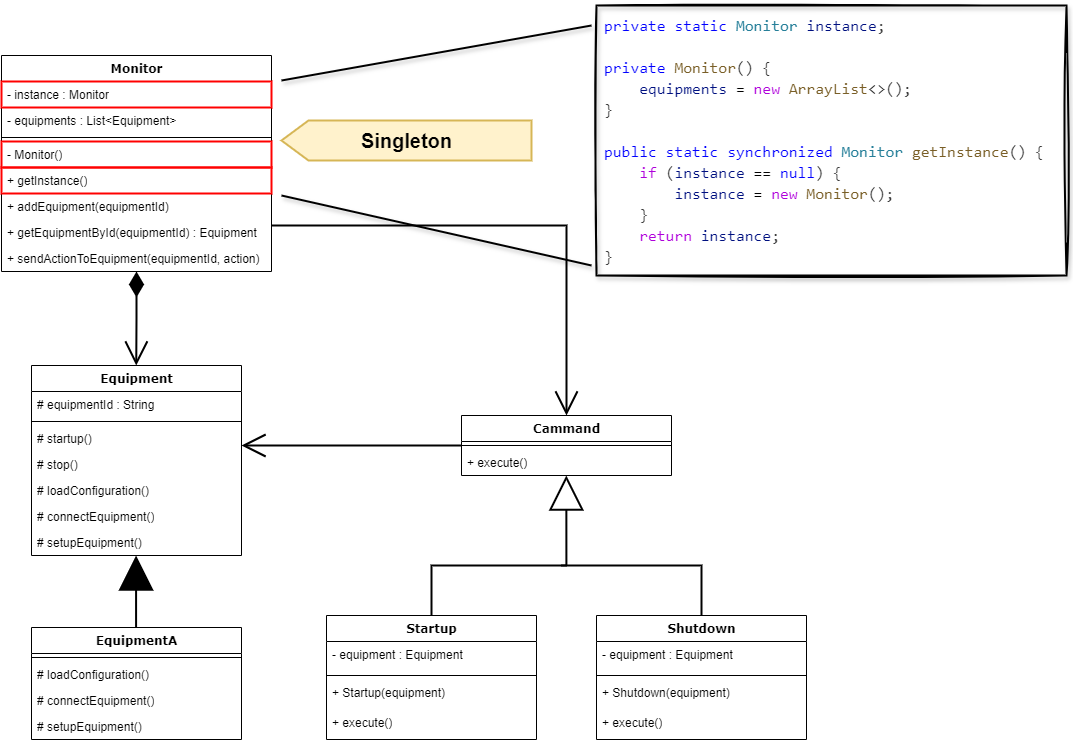

The diagram above was exported from draw.io. Its source (the exported page's mxGraphModel, read from the mxfile embedded in the PNG):
<mxGraphModel dx="1434" dy="844" grid="1" gridSize="10" guides="1" tooltips="1" connect="1" arrows="1" fold="1" page="1" pageScale="1" pageWidth="1654" pageHeight="2336" math="0" shadow="0">
  <root>
    <mxCell id="0" />
    <mxCell id="1" parent="0" />
    <mxCell id="I7sk-krFqAY_X5IJRr1l-1" value="Monitor" style="swimlane;html=1;fontStyle=1;align=center;verticalAlign=top;childLayout=stackLayout;horizontal=1;startSize=26;horizontalStack=0;resizeParent=1;resizeLast=0;collapsible=1;marginBottom=0;swimlaneFillColor=#ffffff;rounded=0;shadow=0;comic=0;labelBackgroundColor=none;strokeWidth=1;fillColor=none;fontFamily=Verdana;fontSize=12" parent="1" vertex="1">
      <mxGeometry x="79.99999999999994" y="110" width="270" height="216" as="geometry" />
    </mxCell>
    <mxCell id="I7sk-krFqAY_X5IJRr1l-211" value="- instance : Monitor" style="text;html=1;strokeColor=#FF0000;fillColor=none;align=left;verticalAlign=top;spacingLeft=4;spacingRight=4;whiteSpace=wrap;overflow=hidden;rotatable=0;points=[[0,0.5],[1,0.5]];portConstraint=eastwest;strokeWidth=2;" parent="I7sk-krFqAY_X5IJRr1l-1" vertex="1">
      <mxGeometry y="26" width="270" height="26" as="geometry" />
    </mxCell>
    <mxCell id="00XhbhdqM9gdyzNKD4hn-1" value="- equipments : List&amp;lt;Equipment&amp;gt;" style="text;html=1;strokeColor=none;fillColor=none;align=left;verticalAlign=top;spacingLeft=4;spacingRight=4;whiteSpace=wrap;overflow=hidden;rotatable=0;points=[[0,0.5],[1,0.5]];portConstraint=eastwest;" parent="I7sk-krFqAY_X5IJRr1l-1" vertex="1">
      <mxGeometry y="52" width="270" height="26" as="geometry" />
    </mxCell>
    <mxCell id="I7sk-krFqAY_X5IJRr1l-3" value="" style="line;html=1;strokeWidth=1;fillColor=none;align=left;verticalAlign=middle;spacingTop=-1;spacingLeft=3;spacingRight=3;rotatable=0;labelPosition=right;points=[];portConstraint=eastwest;" parent="I7sk-krFqAY_X5IJRr1l-1" vertex="1">
      <mxGeometry y="78" width="270" height="8" as="geometry" />
    </mxCell>
    <mxCell id="00XhbhdqM9gdyzNKD4hn-2" value="- Monitor()" style="text;html=1;strokeColor=#FF0000;fillColor=none;align=left;verticalAlign=top;spacingLeft=4;spacingRight=4;whiteSpace=wrap;overflow=hidden;rotatable=0;points=[[0,0.5],[1,0.5]];portConstraint=eastwest;strokeWidth=2;" parent="I7sk-krFqAY_X5IJRr1l-1" vertex="1">
      <mxGeometry y="86" width="270" height="26" as="geometry" />
    </mxCell>
    <mxCell id="00XhbhdqM9gdyzNKD4hn-3" value="+ getInstance()" style="text;html=1;strokeColor=#FF0000;fillColor=none;align=left;verticalAlign=top;spacingLeft=4;spacingRight=4;whiteSpace=wrap;overflow=hidden;rotatable=0;points=[[0,0.5],[1,0.5]];portConstraint=eastwest;strokeWidth=2;" parent="I7sk-krFqAY_X5IJRr1l-1" vertex="1">
      <mxGeometry y="112" width="270" height="26" as="geometry" />
    </mxCell>
    <mxCell id="I7sk-krFqAY_X5IJRr1l-212" value="+ addEquipment(equipmentId)" style="text;html=1;strokeColor=none;fillColor=none;align=left;verticalAlign=top;spacingLeft=4;spacingRight=4;whiteSpace=wrap;overflow=hidden;rotatable=0;points=[[0,0.5],[1,0.5]];portConstraint=eastwest;" parent="I7sk-krFqAY_X5IJRr1l-1" vertex="1">
      <mxGeometry y="138" width="270" height="26" as="geometry" />
    </mxCell>
    <mxCell id="I7sk-krFqAY_X5IJRr1l-214" value="+ getEquipmentById(equipmentId) : Equipment" style="text;html=1;strokeColor=none;fillColor=none;align=left;verticalAlign=top;spacingLeft=4;spacingRight=4;whiteSpace=wrap;overflow=hidden;rotatable=0;points=[[0,0.5],[1,0.5]];portConstraint=eastwest;" parent="I7sk-krFqAY_X5IJRr1l-1" vertex="1">
      <mxGeometry y="164" width="270" height="26" as="geometry" />
    </mxCell>
    <mxCell id="I7sk-krFqAY_X5IJRr1l-223" value="+ sendActionToEquipment(equipmentId, action)" style="text;html=1;strokeColor=none;fillColor=none;align=left;verticalAlign=top;spacingLeft=4;spacingRight=4;whiteSpace=wrap;overflow=hidden;rotatable=0;points=[[0,0.5],[1,0.5]];portConstraint=eastwest;" parent="I7sk-krFqAY_X5IJRr1l-1" vertex="1">
      <mxGeometry y="190" width="270" height="26" as="geometry" />
    </mxCell>
    <mxCell id="I7sk-krFqAY_X5IJRr1l-9" value="Cammand" style="swimlane;html=1;fontStyle=1;align=center;verticalAlign=top;childLayout=stackLayout;horizontal=1;startSize=26;horizontalStack=0;resizeParent=1;resizeLast=0;collapsible=1;marginBottom=0;swimlaneFillColor=#ffffff;rounded=0;shadow=0;comic=0;labelBackgroundColor=none;strokeWidth=1;fillColor=none;fontFamily=Verdana;fontSize=12" parent="1" vertex="1">
      <mxGeometry x="540" y="470" width="210" height="60" as="geometry" />
    </mxCell>
    <mxCell id="I7sk-krFqAY_X5IJRr1l-11" value="" style="line;html=1;strokeWidth=1;fillColor=none;align=left;verticalAlign=middle;spacingTop=-1;spacingLeft=3;spacingRight=3;rotatable=0;labelPosition=right;points=[];portConstraint=eastwest;" parent="I7sk-krFqAY_X5IJRr1l-9" vertex="1">
      <mxGeometry y="26" width="210" height="8" as="geometry" />
    </mxCell>
    <mxCell id="I7sk-krFqAY_X5IJRr1l-12" value="+ execute()" style="text;html=1;strokeColor=none;fillColor=none;align=left;verticalAlign=top;spacingLeft=4;spacingRight=4;whiteSpace=wrap;overflow=hidden;rotatable=0;points=[[0,0.5],[1,0.5]];portConstraint=eastwest;" parent="I7sk-krFqAY_X5IJRr1l-9" vertex="1">
      <mxGeometry y="34" width="210" height="26" as="geometry" />
    </mxCell>
    <mxCell id="I7sk-krFqAY_X5IJRr1l-18" value="" style="edgeStyle=orthogonalEdgeStyle;rounded=0;orthogonalLoop=1;jettySize=auto;html=1;endArrow=open;endFill=0;endSize=20;startArrow=diamondThin;startFill=1;startSize=20;strokeWidth=2;" parent="1" source="I7sk-krFqAY_X5IJRr1l-1" edge="1">
      <mxGeometry relative="1" as="geometry">
        <mxPoint x="214.76999999999987" y="348" as="sourcePoint" />
        <mxPoint x="214.7499999999999" y="420" as="targetPoint" />
        <Array as="points" />
      </mxGeometry>
    </mxCell>
    <mxCell id="I7sk-krFqAY_X5IJRr1l-33" value="" style="endArrow=block;html=1;rounded=0;strokeWidth=2;endFill=0;endSize=30;" parent="1" edge="1">
      <mxGeometry width="50" height="50" relative="1" as="geometry">
        <mxPoint x="644.8999999999999" y="620" as="sourcePoint" />
        <mxPoint x="644.8325" y="530" as="targetPoint" />
      </mxGeometry>
    </mxCell>
    <mxCell id="I7sk-krFqAY_X5IJRr1l-36" value="Shutdown" style="swimlane;html=1;fontStyle=1;align=center;verticalAlign=top;childLayout=stackLayout;horizontal=1;startSize=26;horizontalStack=0;resizeParent=1;resizeLast=0;collapsible=1;marginBottom=0;swimlaneFillColor=#ffffff;rounded=0;shadow=0;comic=0;labelBackgroundColor=none;strokeWidth=1;fillColor=none;fontFamily=Verdana;fontSize=12" parent="1" vertex="1">
      <mxGeometry x="675" y="670" width="210" height="124" as="geometry" />
    </mxCell>
    <mxCell id="I7sk-krFqAY_X5IJRr1l-50" value="- equipment : Equipment" style="text;html=1;strokeColor=none;fillColor=none;align=left;verticalAlign=top;spacingLeft=4;spacingRight=4;whiteSpace=wrap;overflow=hidden;rotatable=0;points=[[0,0.5],[1,0.5]];portConstraint=eastwest;" parent="I7sk-krFqAY_X5IJRr1l-36" vertex="1">
      <mxGeometry y="26" width="210" height="30" as="geometry" />
    </mxCell>
    <mxCell id="I7sk-krFqAY_X5IJRr1l-38" value="" style="line;html=1;strokeWidth=1;fillColor=none;align=left;verticalAlign=middle;spacingTop=-1;spacingLeft=3;spacingRight=3;rotatable=0;labelPosition=right;points=[];portConstraint=eastwest;" parent="I7sk-krFqAY_X5IJRr1l-36" vertex="1">
      <mxGeometry y="56" width="210" height="8" as="geometry" />
    </mxCell>
    <mxCell id="I7sk-krFqAY_X5IJRr1l-39" value="+ Shutdown(equipment)" style="text;html=1;strokeColor=none;fillColor=none;align=left;verticalAlign=top;spacingLeft=4;spacingRight=4;whiteSpace=wrap;overflow=hidden;rotatable=0;points=[[0,0.5],[1,0.5]];portConstraint=eastwest;" parent="I7sk-krFqAY_X5IJRr1l-36" vertex="1">
      <mxGeometry y="64" width="210" height="30" as="geometry" />
    </mxCell>
    <mxCell id="I7sk-krFqAY_X5IJRr1l-42" value="+ execute()" style="text;html=1;strokeColor=none;fillColor=none;align=left;verticalAlign=top;spacingLeft=4;spacingRight=4;whiteSpace=wrap;overflow=hidden;rotatable=0;points=[[0,0.5],[1,0.5]];portConstraint=eastwest;" parent="I7sk-krFqAY_X5IJRr1l-36" vertex="1">
      <mxGeometry y="94" width="210" height="30" as="geometry" />
    </mxCell>
    <mxCell id="I7sk-krFqAY_X5IJRr1l-43" value="Startup" style="swimlane;html=1;fontStyle=1;align=center;verticalAlign=top;childLayout=stackLayout;horizontal=1;startSize=26;horizontalStack=0;resizeParent=1;resizeLast=0;collapsible=1;marginBottom=0;swimlaneFillColor=#ffffff;rounded=0;shadow=0;comic=0;labelBackgroundColor=none;strokeWidth=1;fillColor=none;fontFamily=Verdana;fontSize=12" parent="1" vertex="1">
      <mxGeometry x="405" y="670" width="210" height="124" as="geometry" />
    </mxCell>
    <mxCell id="I7sk-krFqAY_X5IJRr1l-51" value="- equipment : Equipment" style="text;html=1;strokeColor=none;fillColor=none;align=left;verticalAlign=top;spacingLeft=4;spacingRight=4;whiteSpace=wrap;overflow=hidden;rotatable=0;points=[[0,0.5],[1,0.5]];portConstraint=eastwest;" parent="I7sk-krFqAY_X5IJRr1l-43" vertex="1">
      <mxGeometry y="26" width="210" height="30" as="geometry" />
    </mxCell>
    <mxCell id="I7sk-krFqAY_X5IJRr1l-45" value="" style="line;html=1;strokeWidth=1;fillColor=none;align=left;verticalAlign=middle;spacingTop=-1;spacingLeft=3;spacingRight=3;rotatable=0;labelPosition=right;points=[];portConstraint=eastwest;" parent="I7sk-krFqAY_X5IJRr1l-43" vertex="1">
      <mxGeometry y="56" width="210" height="8" as="geometry" />
    </mxCell>
    <mxCell id="I7sk-krFqAY_X5IJRr1l-46" value="+ Startup(equipment)" style="text;html=1;strokeColor=none;fillColor=none;align=left;verticalAlign=top;spacingLeft=4;spacingRight=4;whiteSpace=wrap;overflow=hidden;rotatable=0;points=[[0,0.5],[1,0.5]];portConstraint=eastwest;" parent="I7sk-krFqAY_X5IJRr1l-43" vertex="1">
      <mxGeometry y="64" width="210" height="30" as="geometry" />
    </mxCell>
    <mxCell id="I7sk-krFqAY_X5IJRr1l-47" value="+ execute()" style="text;html=1;strokeColor=none;fillColor=none;align=left;verticalAlign=top;spacingLeft=4;spacingRight=4;whiteSpace=wrap;overflow=hidden;rotatable=0;points=[[0,0.5],[1,0.5]];portConstraint=eastwest;" parent="I7sk-krFqAY_X5IJRr1l-43" vertex="1">
      <mxGeometry y="94" width="210" height="30" as="geometry" />
    </mxCell>
    <mxCell id="I7sk-krFqAY_X5IJRr1l-48" value="" style="endArrow=none;html=1;rounded=0;strokeWidth=2;exitX=0.5;exitY=0;exitDx=0;exitDy=0;" parent="1" source="I7sk-krFqAY_X5IJRr1l-43" edge="1">
      <mxGeometry width="50" height="50" relative="1" as="geometry">
        <mxPoint x="539.9999999999998" y="670" as="sourcePoint" />
        <mxPoint x="645.0899999999999" y="620" as="targetPoint" />
        <Array as="points">
          <mxPoint x="510.0899999999999" y="620" />
        </Array>
      </mxGeometry>
    </mxCell>
    <mxCell id="I7sk-krFqAY_X5IJRr1l-49" value="" style="endArrow=none;html=1;rounded=0;strokeWidth=2;" parent="1" edge="1">
      <mxGeometry width="50" height="50" relative="1" as="geometry">
        <mxPoint x="779.8800000000001" y="670" as="sourcePoint" />
        <mxPoint x="640.0899999999999" y="620" as="targetPoint" />
        <Array as="points">
          <mxPoint x="780.0899999999999" y="620" />
        </Array>
      </mxGeometry>
    </mxCell>
    <mxCell id="I7sk-krFqAY_X5IJRr1l-52" value="" style="edgeStyle=segmentEdgeStyle;endArrow=open;html=1;curved=0;rounded=0;endSize=20;startSize=8;strokeWidth=2;endFill=0;" parent="1" source="I7sk-krFqAY_X5IJRr1l-1" target="I7sk-krFqAY_X5IJRr1l-9" edge="1">
      <mxGeometry width="50" height="50" relative="1" as="geometry">
        <mxPoint x="370" y="280" as="sourcePoint" />
        <mxPoint x="630.0899999999999" y="440" as="targetPoint" />
        <Array as="points">
          <mxPoint x="645" y="280" />
        </Array>
      </mxGeometry>
    </mxCell>
    <mxCell id="I7sk-krFqAY_X5IJRr1l-54" value="Equipment" style="swimlane;html=1;fontStyle=1;align=center;verticalAlign=top;childLayout=stackLayout;horizontal=1;startSize=26;horizontalStack=0;resizeParent=1;resizeLast=0;collapsible=1;marginBottom=0;swimlaneFillColor=#ffffff;rounded=0;shadow=0;comic=0;labelBackgroundColor=none;strokeWidth=1;fillColor=none;fontFamily=Verdana;fontSize=12" parent="1" vertex="1">
      <mxGeometry x="109.99999999999994" y="420" width="210" height="190" as="geometry" />
    </mxCell>
    <mxCell id="I7sk-krFqAY_X5IJRr1l-86" value="# equipmentId : String" style="text;html=1;strokeColor=none;fillColor=none;align=left;verticalAlign=top;spacingLeft=4;spacingRight=4;whiteSpace=wrap;overflow=hidden;rotatable=0;points=[[0,0.5],[1,0.5]];portConstraint=eastwest;" parent="I7sk-krFqAY_X5IJRr1l-54" vertex="1">
      <mxGeometry y="26" width="210" height="26" as="geometry" />
    </mxCell>
    <mxCell id="I7sk-krFqAY_X5IJRr1l-56" value="" style="line;html=1;strokeWidth=1;fillColor=none;align=left;verticalAlign=middle;spacingTop=-1;spacingLeft=3;spacingRight=3;rotatable=0;labelPosition=right;points=[];portConstraint=eastwest;" parent="I7sk-krFqAY_X5IJRr1l-54" vertex="1">
      <mxGeometry y="52" width="210" height="8" as="geometry" />
    </mxCell>
    <mxCell id="I7sk-krFqAY_X5IJRr1l-57" value="# startup()" style="text;html=1;strokeColor=none;fillColor=none;align=left;verticalAlign=top;spacingLeft=4;spacingRight=4;whiteSpace=wrap;overflow=hidden;rotatable=0;points=[[0,0.5],[1,0.5]];portConstraint=eastwest;" parent="I7sk-krFqAY_X5IJRr1l-54" vertex="1">
      <mxGeometry y="60" width="210" height="26" as="geometry" />
    </mxCell>
    <mxCell id="I7sk-krFqAY_X5IJRr1l-61" value="#&lt;span style=&quot;background-color: initial;&quot;&gt;&amp;nbsp;stop()&lt;/span&gt;" style="text;html=1;strokeColor=none;fillColor=none;align=left;verticalAlign=top;spacingLeft=4;spacingRight=4;whiteSpace=wrap;overflow=hidden;rotatable=0;points=[[0,0.5],[1,0.5]];portConstraint=eastwest;" parent="I7sk-krFqAY_X5IJRr1l-54" vertex="1">
      <mxGeometry y="86" width="210" height="26" as="geometry" />
    </mxCell>
    <mxCell id="I7sk-krFqAY_X5IJRr1l-64" value="# loadConfiguration()" style="text;html=1;strokeColor=none;fillColor=none;align=left;verticalAlign=top;spacingLeft=4;spacingRight=4;whiteSpace=wrap;overflow=hidden;rotatable=0;points=[[0,0.5],[1,0.5]];portConstraint=eastwest;" parent="I7sk-krFqAY_X5IJRr1l-54" vertex="1">
      <mxGeometry y="112" width="210" height="26" as="geometry" />
    </mxCell>
    <mxCell id="I7sk-krFqAY_X5IJRr1l-65" value="# connectEquipment()" style="text;html=1;strokeColor=none;fillColor=none;align=left;verticalAlign=top;spacingLeft=4;spacingRight=4;whiteSpace=wrap;overflow=hidden;rotatable=0;points=[[0,0.5],[1,0.5]];portConstraint=eastwest;" parent="I7sk-krFqAY_X5IJRr1l-54" vertex="1">
      <mxGeometry y="138" width="210" height="26" as="geometry" />
    </mxCell>
    <mxCell id="I7sk-krFqAY_X5IJRr1l-66" value="# setupEquipment()" style="text;html=1;strokeColor=none;fillColor=none;align=left;verticalAlign=top;spacingLeft=4;spacingRight=4;whiteSpace=wrap;overflow=hidden;rotatable=0;points=[[0,0.5],[1,0.5]];portConstraint=eastwest;" parent="I7sk-krFqAY_X5IJRr1l-54" vertex="1">
      <mxGeometry y="164" width="210" height="26" as="geometry" />
    </mxCell>
    <mxCell id="I7sk-krFqAY_X5IJRr1l-71" value="" style="endArrow=block;html=1;rounded=0;strokeWidth=2;endFill=1;endSize=30;" parent="1" edge="1">
      <mxGeometry width="50" height="50" relative="1" as="geometry">
        <mxPoint x="214.57999999999993" y="682" as="sourcePoint" />
        <mxPoint x="214.57999999999993" y="610" as="targetPoint" />
      </mxGeometry>
    </mxCell>
    <mxCell id="I7sk-krFqAY_X5IJRr1l-73" value="EquipmentA" style="swimlane;html=1;fontStyle=1;align=center;verticalAlign=top;childLayout=stackLayout;horizontal=1;startSize=26;horizontalStack=0;resizeParent=1;resizeLast=0;collapsible=1;marginBottom=0;swimlaneFillColor=#ffffff;rounded=0;shadow=0;comic=0;labelBackgroundColor=none;strokeWidth=1;fillColor=none;fontFamily=Verdana;fontSize=12" parent="1" vertex="1">
      <mxGeometry x="109.99999999999994" y="682" width="210" height="112" as="geometry" />
    </mxCell>
    <mxCell id="I7sk-krFqAY_X5IJRr1l-75" value="" style="line;html=1;strokeWidth=1;fillColor=none;align=left;verticalAlign=middle;spacingTop=-1;spacingLeft=3;spacingRight=3;rotatable=0;labelPosition=right;points=[];portConstraint=eastwest;" parent="I7sk-krFqAY_X5IJRr1l-73" vertex="1">
      <mxGeometry y="26" width="210" height="8" as="geometry" />
    </mxCell>
    <mxCell id="I7sk-krFqAY_X5IJRr1l-79" value="# loadConfiguration()" style="text;html=1;strokeColor=none;fillColor=none;align=left;verticalAlign=top;spacingLeft=4;spacingRight=4;whiteSpace=wrap;overflow=hidden;rotatable=0;points=[[0,0.5],[1,0.5]];portConstraint=eastwest;" parent="I7sk-krFqAY_X5IJRr1l-73" vertex="1">
      <mxGeometry y="34" width="210" height="26" as="geometry" />
    </mxCell>
    <mxCell id="I7sk-krFqAY_X5IJRr1l-80" value="# connectEquipment()" style="text;html=1;strokeColor=none;fillColor=none;align=left;verticalAlign=top;spacingLeft=4;spacingRight=4;whiteSpace=wrap;overflow=hidden;rotatable=0;points=[[0,0.5],[1,0.5]];portConstraint=eastwest;" parent="I7sk-krFqAY_X5IJRr1l-73" vertex="1">
      <mxGeometry y="60" width="210" height="26" as="geometry" />
    </mxCell>
    <mxCell id="I7sk-krFqAY_X5IJRr1l-81" value="# setupEquipment()" style="text;html=1;strokeColor=none;fillColor=none;align=left;verticalAlign=top;spacingLeft=4;spacingRight=4;whiteSpace=wrap;overflow=hidden;rotatable=0;points=[[0,0.5],[1,0.5]];portConstraint=eastwest;" parent="I7sk-krFqAY_X5IJRr1l-73" vertex="1">
      <mxGeometry y="86" width="210" height="26" as="geometry" />
    </mxCell>
    <mxCell id="I7sk-krFqAY_X5IJRr1l-87" value="" style="edgeStyle=segmentEdgeStyle;endArrow=open;html=1;curved=0;rounded=0;endSize=20;startSize=8;strokeWidth=2;endFill=0;" parent="1" edge="1">
      <mxGeometry width="50" height="50" relative="1" as="geometry">
        <mxPoint x="539.9999999999998" y="500" as="sourcePoint" />
        <mxPoint x="319.9999999999998" y="500" as="targetPoint" />
        <Array as="points" />
      </mxGeometry>
    </mxCell>
    <mxCell id="00XhbhdqM9gdyzNKD4hn-4" value="&lt;div style=&quot;color: rgb(59, 59, 59); background-color: rgb(255, 255, 255); font-family: Consolas, &amp;quot;Courier New&amp;quot;, monospace; font-size: 16px; line-height: 21px; white-space-collapse: preserve;&quot;&gt;&lt;div&gt;&lt;span style=&quot;color: #0000ff;&quot;&gt;private&lt;/span&gt; &lt;span style=&quot;color: #0000ff;&quot;&gt;static&lt;/span&gt; &lt;span style=&quot;color: #267f99;&quot;&gt;Monitor&lt;/span&gt; &lt;span style=&quot;color: #001080;&quot;&gt;instance&lt;/span&gt;;&lt;br&gt;&lt;/div&gt;&lt;br&gt;&lt;div&gt;&lt;span style=&quot;color: #0000ff;&quot;&gt;private&lt;/span&gt; &lt;span style=&quot;color: #795e26;&quot;&gt;Monitor&lt;/span&gt;() {&lt;/div&gt;&lt;div&gt;&amp;nbsp; &amp;nbsp; &lt;span style=&quot;color: #001080;&quot;&gt;equipments&lt;/span&gt; &lt;span style=&quot;color: #000000;&quot;&gt;=&lt;/span&gt; &lt;span style=&quot;color: #af00db;&quot;&gt;new&lt;/span&gt; &lt;span style=&quot;color: #795e26;&quot;&gt;ArrayList&lt;/span&gt;&amp;lt;&amp;gt;();&lt;/div&gt;&lt;div&gt;}&lt;/div&gt;&lt;br&gt;&lt;div&gt;&lt;span style=&quot;color: #0000ff;&quot;&gt;public&lt;/span&gt; &lt;span style=&quot;color: #0000ff;&quot;&gt;static&lt;/span&gt; &lt;span style=&quot;color: #0000ff;&quot;&gt;synchronized&lt;/span&gt; &lt;span style=&quot;color: #267f99;&quot;&gt;Monitor&lt;/span&gt; &lt;span style=&quot;color: #795e26;&quot;&gt;getInstance&lt;/span&gt;() {&lt;/div&gt;&lt;div&gt;&amp;nbsp; &amp;nbsp; &lt;span style=&quot;color: #af00db;&quot;&gt;if&lt;/span&gt; (&lt;span style=&quot;color: #001080;&quot;&gt;instance&lt;/span&gt; &lt;span style=&quot;color: #000000;&quot;&gt;==&lt;/span&gt; &lt;span style=&quot;color: #0000ff;&quot;&gt;null&lt;/span&gt;) {&lt;/div&gt;&lt;div&gt;&amp;nbsp; &amp;nbsp; &amp;nbsp; &amp;nbsp; &lt;span style=&quot;color: #001080;&quot;&gt;instance&lt;/span&gt; &lt;span style=&quot;color: #000000;&quot;&gt;=&lt;/span&gt; &lt;span style=&quot;color: #af00db;&quot;&gt;new&lt;/span&gt; &lt;span style=&quot;color: #795e26;&quot;&gt;Monitor&lt;/span&gt;();&lt;/div&gt;&lt;div&gt;&amp;nbsp; &amp;nbsp; }&lt;/div&gt;&lt;div&gt;&amp;nbsp; &amp;nbsp; &lt;span style=&quot;color: #af00db;&quot;&gt;return&lt;/span&gt; &lt;span style=&quot;color: #001080;&quot;&gt;instance&lt;/span&gt;;&lt;/div&gt;&lt;div&gt;}&lt;/div&gt;&lt;/div&gt;" style="text;html=1;align=left;verticalAlign=middle;resizable=0;points=[];autosize=1;strokeColor=#000000;fillColor=none;strokeWidth=2;spacingLeft=6;shadow=1;sketch=1;curveFitting=1;jiggle=2;" parent="1" vertex="1">
      <mxGeometry x="675" y="60" width="470" height="270" as="geometry" />
    </mxCell>
    <mxCell id="00XhbhdqM9gdyzNKD4hn-18" value="" style="endArrow=none;html=1;rounded=0;strokeWidth=2;strokeColor=#000000;shadow=1;" parent="1" edge="1">
      <mxGeometry width="50" height="50" relative="1" as="geometry">
        <mxPoint x="360" y="135" as="sourcePoint" />
        <mxPoint x="670" y="80" as="targetPoint" />
      </mxGeometry>
    </mxCell>
    <mxCell id="00XhbhdqM9gdyzNKD4hn-19" value="" style="endArrow=none;html=1;rounded=0;strokeWidth=2;strokeColor=#000000;shadow=1;" parent="1" edge="1">
      <mxGeometry width="50" height="50" relative="1" as="geometry">
        <mxPoint x="360" y="250" as="sourcePoint" />
        <mxPoint x="670" y="320" as="targetPoint" />
      </mxGeometry>
    </mxCell>
    <mxCell id="sWsrQPSbkvOWGSwOPDBP-1" value="Singleton" style="html=1;shadow=0;dashed=0;align=center;verticalAlign=middle;shape=mxgraph.arrows2.arrow;dy=0;dx=27;notch=0;flipH=1;strokeWidth=2;fontSize=20;fontStyle=1;fillColor=#fff2cc;strokeColor=#d6b656;" vertex="1" parent="1">
      <mxGeometry x="360" y="175" width="250" height="40" as="geometry" />
    </mxCell>
  </root>
</mxGraphModel>